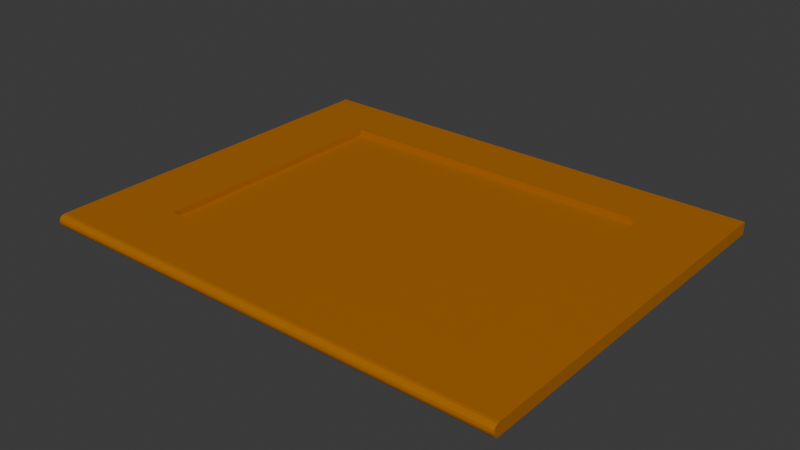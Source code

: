 # Source: trapdoor.blend  (saved by Blender 4.4.32; exported with 4.5.12 LTS)
import bpy
from mathutils import Matrix  # noqa: F401  (used for matrix-valued properties, if any)

bpy.ops.wm.read_factory_settings(use_empty=True)
scene = bpy.context.scene
scene.name = 'Scene'

# ---- collections
col_collection = bpy.data.collections.new('Collection'); scene.collection.children.link(col_collection)

# ---- materials (node trees are filled in below, after node groups)
mat_material = bpy.data.materials.new('Material')
mat_material.alpha_threshold = 0.0
mat_material.roughness = 0.5
mat_material.line_color = (0.0, 0.0, 0.0, 1.0)

# ---- material node trees
mat_material.use_nodes = True; mat_material.node_tree.nodes.clear()
_N = mat_material.node_tree.nodes; _L = mat_material.node_tree.links
n0 = _N.new('ShaderNodeOutputMaterial'); n0.name = 'Material Output'; n0.location = (300, 300)
n1 = _N.new('ShaderNodeBsdfPrincipled'); n1.name = 'Principled BSDF'; n1.location = (10, 300)
n1.inputs[0].default_value = (0.4248, 0.1424, 0.001991, 1.0)
n1.inputs[3].default_value = 1.45
_L.new(n1.outputs[0], n0.inputs[0])
n0.is_active_output = True

# ---- world
world_world = bpy.data.worlds.new('World'); scene.world = world_world
world_world.use_nodes = True; world_world.node_tree.nodes.clear()
_N = world_world.node_tree.nodes; _L = world_world.node_tree.links
n0 = _N.new('ShaderNodeOutputWorld'); n0.name = 'World Output'; n0.location = (300, 300)
n1 = _N.new('ShaderNodeBackground'); n1.name = 'Background'; n1.location = (10, 300)
n1.inputs[0].default_value = (0.05088, 0.05088, 0.05088, 1.0)
_L.new(n1.outputs[0], n0.inputs[0])
n0.is_active_output = True
world_world.color = (0.05088, 0.05088, 0.05088)
world_world.sun_shadow_jitter_overblur = 0.0

# ---- meshes
me_cube = bpy.data.meshes.new('Cube')
me_cube.from_pydata([(0.6907, 1.691, 1.0), (1.0, 2.001, -1.0), (0.6907, 0.3099, 1.0), (1.0, 0.0005773, -1.0), (-0.6907, 1.691, 1.0), (-1.0, 2.001, -1.0), (-0.6907, 0.3099, 1.0), (-1.0, 0.0005773, -1.0), (0.0, 2.001, -1.0), (0.0, 0.3099, 1.0), (0.0, 0.0005773, -1.0), (0.0, 1.691, 1.0), (0.0, 0.0005773, 1.0), (-1.0, 0.0005773, 1.0), (1.0, 2.001, 1.0), (1.0, 0.0005773, 1.0), (-1.0, 2.001, 1.0), (0.0, 2.001, 1.0), (0.0, 1.691, 0.01745), (0.0, 0.3099, 0.01745), (-0.6907, 0.3099, 0.01745), (0.6907, 1.691, 0.01745), (0.6907, 0.3099, 0.01745), (-0.6907, 1.691, 0.01745), (0.0, 1.49e-08, 0.0), (-1.0, -0.03476, -1.0), (-1.0, -0.07009, 0.0), (-1.0, -0.04828, -0.9239), (-1.0, -0.05974, -0.7071), (-1.0, -0.0674, -0.3827), (-1.0, -0.07009, 0.0), (-1.0, -0.03476, 1.0), (-1.0, -0.0674, 0.3827), (-1.0, -0.05974, 0.7071), (-1.0, -0.04828, 0.9239), (1.0, -0.03476, 1.0), (1.0, -0.07009, 0.0), (1.0, -0.04828, 0.9239), (1.0, -0.05974, 0.7071), (1.0, -0.0674, 0.3827), (1.0, -0.07009, 0.0), (1.0, -0.03476, -1.0), (1.0, -0.0674, -0.3827), (1.0, -0.05974, -0.7071), (1.0, -0.04828, -0.9239), (0.0, -0.07009, 0.0), (0.0, -0.03476, 1.0), (0.0, -0.0674, 0.3827), (0.0, -0.05974, 0.7071), (0.0, -0.04828, 0.9239), (0.0, -0.07009, 0.0), (0.0, -0.03476, -1.0), (0.0, -0.0674, -0.3827), (0.0, -0.05974, -0.7071), (0.0, -0.04828, -0.9239)], [(50, 24)], [(0, 11, 18, 21), (12, 13, 31, 46), (7, 13, 16, 5), (8, 1, 3, 10), (1, 14, 15, 3), (8, 17, 14, 1), (5, 16, 17, 8), (5, 8, 10, 7), (13, 7, 25, 27, 28, 29, 26, 30, 32, 33, 34, 31), (11, 4, 23, 18), (9, 6, 13, 12), (0, 2, 15, 14), (6, 4, 16, 13), (11, 0, 14, 17), (2, 9, 12, 15), (4, 11, 17, 16), (18, 23, 20, 19), (21, 18, 19, 22), (2, 0, 21, 22), (9, 2, 22, 19), (4, 6, 20, 23), (6, 9, 19, 20), (7, 10, 51, 25), (15, 12, 46, 35), (3, 15, 35, 37, 38, 39, 36, 40, 42, 43, 44, 41), (40, 36, 45, 50), (10, 3, 41, 51), (46, 31, 34, 49), (49, 34, 33, 48), (48, 33, 32, 47), (47, 32, 30, 45), (51, 41, 44, 54), (54, 44, 43, 53), (53, 43, 42, 52), (52, 42, 40, 50), (35, 46, 49, 37), (37, 49, 48, 38), (38, 48, 47, 39), (39, 47, 45, 36), (25, 51, 54, 27), (27, 54, 53, 28), (28, 53, 52, 29), (29, 52, 50, 26), (50, 45, 30, 26)])
_uv = me_cube.uv_layers.new(name='UVMap')
_uv.uv.foreach_set('vector', [0.6637, 0.5387, 0.75, 0.5387, 0.75, 0.5387, 0.6637, 0.5387, 0.75, 0.75, 0.875, 0.75, 0.875, 0.75, 0.75, 0.75, 0.375, 0.0, 0.625, 0.0, 0.625, 0.25, 0.375, 0.25, 0.25, 0.5, 0.375, 0.5, 0.375, 0.75, 0.25, 0.75, 0.375, 0.5, 0.625, 0.5, 0.625, 0.75, 0.375, 0.75, 0.375, 0.375, 0.625, 0.375, 0.625, 0.5, 0.375, 0.5, 0.375, 0.25, 0.625, 0.25, 0.625, 0.375, 0.375, 0.375, 0.125, 0.5, 0.25, 0.5, 0.25, 0.75, 0.125, 0.75, 0.625, 0.0, 0.375, 0.0, 0.375, 0.0, 0.3845, 0.0, 0.4116, 0.0, 0.4522, 0.0, 0.5, 0.0, 0.5, 0.0, 0.5478, 0.0, 0.5884, 0.0, 0.6155, 0.0, 0.625, 0.0, 0.75, 0.5387, 0.8363, 0.5387, 0.8363, 0.5387, 0.75, 0.5387, 0.75, 0.7113, 0.8363, 0.7113, 0.875, 0.75, 0.75, 0.75, 0.6637, 0.5387, 0.6637, 0.7113, 0.625, 0.75, 0.625, 0.5, 0.8363, 0.7113, 0.8363, 0.5387, 0.875, 0.5, 0.875, 0.75, 0.75, 0.5387, 0.6637, 0.5387, 0.625, 0.5, 0.75, 0.5, 0.6637, 0.7113, 0.75, 0.7113, 0.75, 0.75, 0.625, 0.75, 0.8363, 0.5387, 0.75, 0.5387, 0.75, 0.5, 0.875, 0.5, 0.75, 0.5387, 0.8363, 0.5387, 0.8363, 0.7113, 0.75, 0.7113, 0.6637, 0.5387, 0.75, 0.5387, 0.75, 0.7113, 0.6637, 0.7113, 0.6637, 0.7113, 0.6637, 0.5387, 0.6637, 0.5387, 0.6637, 0.7113, 0.75, 0.7113, 0.6637, 0.7113, 0.6637, 0.7113, 0.75, 0.7113, 0.8363, 0.5387, 0.8363, 0.7113, 0.8363, 0.7113, 0.8363, 0.5387, 0.8363, 0.7113, 0.75, 0.7113, 0.75, 0.7113, 0.8363, 0.7113, 0.125, 0.75, 0.25, 0.75, 0.25, 0.75, 0.125, 0.75, 0.625, 0.75, 0.75, 0.75, 0.75, 0.75, 0.625, 0.75, 0.375, 0.75, 0.625, 0.75, 0.625, 0.75, 0.6155, 0.75, 0.5884, 0.75, 0.5478, 0.75, 0.5, 0.75, 0.5, 0.75, 0.4522, 0.75, 0.4116, 0.75, 0.3845, 0.75, 0.375, 0.75, 0.5, 0.75, 0.5, 0.75, 0.5, 0.875, 0.5, 0.875, 0.25, 0.75, 0.375, 0.75, 0.375, 0.75, 0.25, 0.75, 0.75, 0.75, 0.875, 0.75, 0.875, 0.75, 0.75, 0.75, 0.75, 0.75, 0.875, 0.75, 0.875, 0.75, 0.75, 0.75, 0.625, 0.875, 0.625, 1.0, 0.5478, 1.0, 0.5478, 0.875, 0.5478, 0.875, 0.5478, 1.0, 0.5, 1.0, 0.5, 0.875, 0.25, 0.75, 0.375, 0.75, 0.375, 0.75, 0.25, 0.75, 0.25, 0.75, 0.375, 0.75, 0.375, 0.75, 0.25, 0.75, 0.375, 0.875, 0.375, 0.75, 0.4522, 0.75, 0.4522, 0.875, 0.4522, 0.875, 0.4522, 0.75, 0.5, 0.75, 0.5, 0.875, 0.625, 0.75, 0.75, 0.75, 0.75, 0.75, 0.625, 0.75, 0.625, 0.75, 0.75, 0.75, 0.75, 0.75, 0.625, 0.75, 0.625, 0.75, 0.625, 0.875, 0.5478, 0.875, 0.5478, 0.75, 0.5478, 0.75, 0.5478, 0.875, 0.5, 0.875, 0.5, 0.75, 0.125, 0.75, 0.25, 0.75, 0.25, 0.75, 0.125, 0.75, 0.125, 0.75, 0.25, 0.75, 0.25, 0.75, 0.125, 0.75, 0.375, 1.0, 0.375, 0.875, 0.4522, 0.875, 0.4522, 1.0, 0.4522, 1.0, 0.4522, 0.875, 0.5, 0.875, 0.5, 1.0, 0.5, 0.875, 0.5, 0.875, 0.5, 1.0, 0.5, 1.0])
me_cube.materials.append(mat_material)
me_cube.use_mirror_vertex_groups = False
me_cube.update()

# ---- objects
ob_cube = bpy.data.objects.new('Cube', me_cube)

# ---- transforms, parenting, visibility, modifiers, constraints
ob_cube.location = (0.0, -2.559, 0.0)
ob_cube.scale = (3.311, 2.557, 0.0858)
ob_cube.lock_rotations_4d = False
ob_cube.empty_display_type = 'ARROWS'
ob_cube.lineart.crease_threshold = 0.0

# ---- collection membership
col_collection.objects.link(ob_cube)

# ---- scene / render settings (as saved in the file)
scene.frame_start = 1; scene.frame_end = 35; scene.frame_set(0)
scene.render.engine = 'BLENDER_EEVEE_NEXT'
bpy.context.view_layer.update()

# ---- added for rendering (the .blend has no active camera and no usable light): camera, sun
cam_auto = bpy.data.cameras.new('AutoCamera')
cam_auto.lens = 50.0
cam_auto.sensor_width = 36.0
cam_auto.clip_end = 1000.0
ob_auto_camera = bpy.data.objects.new('AutoCamera', cam_auto)
scene.collection.objects.link(ob_auto_camera)
ob_auto_camera.location = (7.84592, -9.50545, 6.27673)
ob_auto_camera.rotation_euler = (1.09748, -7.21219e-08, 0.694738)
scene.camera = ob_auto_camera
light_auto_sun = bpy.data.lights.new('AutoSun', 'SUN')
light_auto_sun.energy = 3.0
light_auto_sun.angle = 0.0523599
ob_auto_sun = bpy.data.objects.new('AutoSun', light_auto_sun)
scene.collection.objects.link(ob_auto_sun)
ob_auto_sun.rotation_euler = (0.872665, 0.174533, 0.523599)
bpy.context.view_layer.update()
